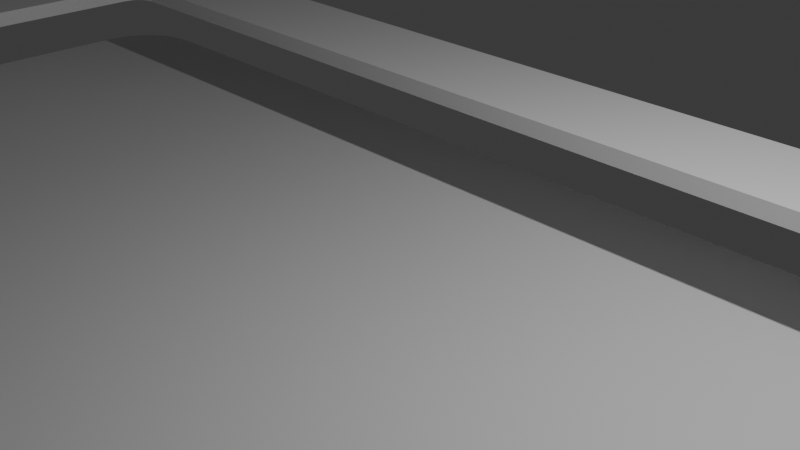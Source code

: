 # Source: pda.blend  (saved by Blender 4.5.91; exported with 4.5.12 LTS)
import bpy
from mathutils import Matrix  # noqa: F401  (used for matrix-valued properties, if any)

bpy.ops.wm.read_factory_settings(use_empty=True)
scene = bpy.context.scene
scene.name = 'Scene'

# ---- collections
col_collection = bpy.data.collections.new('Collection'); scene.collection.children.link(col_collection)

# ---- world
world_world = bpy.data.worlds.new('World'); scene.world = world_world
world_world.use_nodes = True; world_world.node_tree.nodes.clear()
_N = world_world.node_tree.nodes; _L = world_world.node_tree.links
n0 = _N.new('ShaderNodeOutputWorld'); n0.name = 'World Output'; n0.location = (200, 100)
n1 = _N.new('ShaderNodeBackground'); n1.name = 'Background'; n1.location = (-200, 100)
n1.inputs[0].default_value = (0.05088, 0.05088, 0.05088, 1.0)
_L.new(n1.outputs[0], n0.inputs[0])
n0.is_active_output = True
world_world.color = (0.05088, 0.05088, 0.05088)
world_world.sun_shadow_jitter_overblur = 0.0

# ---- cameras
cam_camera = bpy.data.cameras.new('Camera')
cam_camera.clip_end = 100.0
cam_camera.ortho_scale = 7.314

# ---- lights
light_light = bpy.data.lights.new('Light', 'POINT')
light_light.energy = 1000.0
light_light.shadow_soft_size = 0.1

# ---- meshes
me_plane = bpy.data.meshes.new('Plane')
me_plane.from_pydata([(-11.23, -29.93, -1.511), (11.23, -29.93, -1.511), (-11.23, -29.93, -1.261), (11.23, -29.93, -1.261), (-9.153, 2.299, 0.01595), (-8.831, 2.621, 0.01595), (-9.122, 2.455, 0.01595), (-9.067, 2.536, 0.01595), (-8.986, 2.59, 0.01595), (-8.831, 2.621, 0.234), (-9.153, 2.299, 0.234), (-8.986, 2.59, 0.234), (-9.067, 2.536, 0.234), (-9.122, 2.455, 0.234), (8.831, 2.621, 0.01595), (9.153, 2.299, 0.01595), (8.986, 2.59, 0.01595), (9.067, 2.536, 0.01595), (9.122, 2.455, 0.01595), (9.153, 2.299, 0.234), (8.831, 2.621, 0.234), (9.122, 2.455, 0.234), (9.067, 2.536, 0.234), (8.986, 2.59, 0.234), (10.23, 4.075, -1.511), (11.23, 3.075, -1.511), (10.62, 3.999, -1.511), (10.94, 3.783, -1.511), (11.16, 3.458, -1.511), (11.23, 3.075, -1.261), (10.23, 4.075, -1.261), (11.16, 3.458, -1.261), (10.94, 3.783, -1.261), (10.62, 3.999, -1.261), (-11.23, 3.075, -1.511), (-10.23, 4.075, -1.511), (-11.16, 3.458, -1.511), (-10.94, 3.783, -1.511), (-10.62, 3.999, -1.511), (-10.23, 4.075, -1.261), (-11.23, 3.075, -1.261), (-10.62, 3.999, -1.261), (-10.94, 3.783, -1.261), (-11.16, 3.458, -1.261), (-8.831, -27.09, 0.01595), (-9.153, -26.77, 0.01595), (-8.986, -27.06, 0.01595), (-9.067, -27.0, 0.01595), (-9.122, -26.92, 0.01595), (-9.153, -26.77, 0.234), (-8.831, -27.09, 0.234), (-9.122, -26.92, 0.234), (-9.067, -27.0, 0.234), (-8.986, -27.06, 0.234), (9.153, -26.77, 0.01595), (8.831, -27.09, 0.01595), (9.122, -26.92, 0.01595), (9.067, -27.0, 0.01595), (8.986, -27.06, 0.01595), (8.831, -27.09, 0.234), (9.153, -26.77, 0.234), (8.986, -27.06, 0.234), (9.067, -27.0, 0.234), (9.122, -26.92, 0.234), (-10.57, 3.985, 0.25), (-10.19, 4.062, 0.25), (-10.9, 3.769, 0.25), (-11.12, 3.444, 0.25), (-11.19, 3.062, 0.25), (10.19, 4.062, 0.25), (10.57, 3.985, 0.25), (10.9, 3.769, 0.25), (11.12, 3.444, 0.25), (11.19, 3.062, 0.25), (-10.19, -29.86, 0.25), (-10.57, -29.79, 0.25), (-10.9, -29.57, 0.25), (-11.12, -29.25, 0.25), (-11.19, -28.86, 0.25), (10.57, -29.79, 0.25), (10.19, -29.86, 0.25), (10.9, -29.57, 0.25), (11.12, -29.25, 0.25), (11.19, -28.86, 0.25), (-10.19, 4.062, 0.0), (-10.57, 3.985, 0.0), (-10.9, 3.769, 0.0), (-11.12, 3.444, 0.0), (-11.19, 3.062, 0.0), (10.57, 3.985, 0.0), (10.19, 4.062, 0.0), (10.9, 3.769, 0.0), (11.12, 3.444, 0.0), (11.19, 3.062, 0.0), (-10.57, -29.79, 0.0), (-10.19, -29.86, 0.0), (-10.9, -29.57, 0.0), (-11.12, -29.25, 0.0), (-11.19, -28.86, 0.0), (10.19, -29.86, 0.0), (10.57, -29.79, 0.0), (10.9, -29.57, 0.0), (11.12, -29.25, 0.0), (11.19, -28.86, 0.0)], [], [(0, 1, 3, 2), (65, 84, 85, 64), (64, 85, 86, 66), (66, 86, 87, 67), (67, 87, 88, 68), (90, 69, 70, 89), (89, 70, 71, 91), (91, 71, 72, 92), (92, 72, 73, 93), (90, 84, 65, 69), (29, 25, 28, 31), (31, 28, 27, 32), (32, 27, 26, 33), (33, 26, 24, 30), (1, 25, 29, 3), (34, 40, 43, 36), (36, 43, 42, 37), (37, 42, 41, 38), (38, 41, 39, 35), (24, 26, 27, 28, 25, 1, 0, 34, 36, 37, 38, 35), (34, 0, 2, 40), (24, 35, 39, 30), (29, 31, 32, 33, 30, 39, 41, 42, 43, 40, 2, 3), (95, 74, 75, 94), (94, 75, 76, 96), (96, 76, 77, 97), (97, 77, 78, 98), (88, 98, 78, 68), (80, 99, 100, 79), (79, 100, 101, 81), (81, 101, 102, 82), (82, 102, 103, 83), (95, 99, 80, 74), (103, 93, 73, 83), (11, 9, 65, 64), (12, 11, 64, 66), (13, 12, 66, 67), (10, 13, 67, 68), (20, 23, 70, 69), (23, 22, 71, 70), (22, 21, 72, 71), (21, 19, 73, 72), (9, 20, 69, 65), (50, 53, 75, 74), (53, 52, 76, 75), (52, 51, 77, 76), (51, 49, 78, 77), (49, 10, 68, 78), (61, 59, 80, 79), (62, 61, 79, 81), (63, 62, 81, 82), (60, 63, 82, 83), (59, 50, 74, 80), (19, 60, 83, 73), (5, 8, 85, 84), (8, 7, 86, 85), (7, 6, 87, 86), (6, 4, 88, 87), (16, 14, 90, 89), (17, 16, 89, 91), (18, 17, 91, 92), (15, 18, 92, 93), (14, 5, 84, 90), (46, 44, 95, 94), (47, 46, 94, 96), (48, 47, 96, 97), (45, 48, 97, 98), (4, 45, 98, 88), (55, 58, 100, 99), (58, 57, 101, 100), (57, 56, 102, 101), (56, 54, 103, 102), (44, 55, 99, 95), (54, 15, 93, 103), (5, 14, 20, 9), (14, 16, 23, 20), (16, 17, 22, 23), (17, 18, 21, 22), (18, 15, 19, 21), (15, 54, 60, 19), (54, 56, 63, 60), (56, 57, 62, 63), (57, 58, 61, 62), (58, 55, 59, 61), (55, 44, 50, 59), (44, 46, 53, 50), (46, 47, 52, 53), (47, 48, 51, 52), (48, 45, 49, 51), (45, 4, 10, 49), (4, 6, 13, 10), (6, 7, 12, 13), (7, 8, 11, 12), (8, 5, 9, 11)])
_uv = me_plane.uv_layers.new(name='UVMap')
_uv.uv.foreach_set('vector', [1.0, 1.0, 0.0, 1.0, 0.0, 1.0, 1.0, 1.0, 0.04468, 1.0, 0.04468, 1.0, 0.02758, 0.9966, 0.02758, 0.9966, 0.02758, 0.9966, 0.02758, 0.9966, 0.01308, 0.9869, 0.01308, 0.9869, 0.01308, 0.9869, 0.01308, 0.9869, 0.003399, 0.9724, 0.003399, 0.9724, 0.003399, 0.9724, 0.003399, 0.9724, 0.0, 0.9553, 0.0, 0.9553, 0.9553, 1.0, 0.9553, 1.0, 0.9724, 0.9966, 0.9724, 0.9966, 0.9724, 0.9966, 0.9724, 0.9966, 0.9869, 0.9869, 0.9869, 0.9869, 0.9869, 0.9869, 0.9869, 0.9869, 0.9966, 0.9724, 0.9966, 0.9724, 0.9966, 0.9724, 0.9966, 0.9724, 1.0, 0.9553, 1.0, 0.9553, 0.9553, 1.0, 0.04468, 1.0, 0.04468, 1.0, 0.9553, 1.0, 0.0, 0.04451, 0.0, 0.04451, 0.003387, 0.02748, 0.003387, 0.02748, 0.003387, 0.02748, 0.003387, 0.02748, 0.01303, 0.01303, 0.01303, 0.01303, 0.01303, 0.01303, 0.01303, 0.01303, 0.02748, 0.003387, 0.02748, 0.003387, 0.02748, 0.003387, 0.02748, 0.003387, 0.04451, 0.0, 0.04451, 0.0, 0.0, 1.0, 0.0, 0.04451, 0.0, 0.04451, 0.0, 1.0, 1.0, 0.04451, 1.0, 0.04451, 0.9966, 0.02748, 0.9966, 0.02748, 0.9966, 0.02748, 0.9966, 0.02748, 0.987, 0.01303, 0.987, 0.01303, 0.987, 0.01303, 0.987, 0.01303, 0.9725, 0.003387, 0.9725, 0.003387, 0.9725, 0.003387, 0.9725, 0.003387, 0.9555, 0.0, 0.9555, 0.0, 0.04451, 0.0, 0.02748, 0.003387, 0.01303, 0.01303, 0.003387, 0.02748, 0.0, 0.04451, 0.0, 1.0, 1.0, 1.0, 1.0, 0.04451, 0.9966, 0.02748, 0.987, 0.01303, 0.9725, 0.003387, 0.9555, 0.0, 1.0, 0.04451, 1.0, 1.0, 1.0, 1.0, 1.0, 0.04451, 0.04451, 0.0, 0.9555, 0.0, 0.9555, 0.0, 0.04451, 0.0, 0.0, 0.04451, 0.003387, 0.02748, 0.01303, 0.01303, 0.02748, 0.003387, 0.04451, 0.0, 0.9555, 0.0, 0.9725, 0.003387, 0.987, 0.01303, 0.9966, 0.02748, 1.0, 0.04451, 1.0, 1.0, 0.0, 1.0, 0.04468, 0.0, 0.04468, 0.0, 0.02758, 0.002217, 0.02758, 0.002217, 0.02758, 0.002217, 0.02758, 0.002217, 0.01308, 0.008518, 0.01308, 0.008518, 0.01308, 0.008518, 0.01308, 0.008518, 0.0034, 0.01792, 0.0034, 0.01792, 0.0034, 0.01792, 0.0034, 0.01792, 0.0, 0.02901, 0.0, 0.02901, 0.0, 0.9553, 0.0, 0.02901, 0.0, 0.02901, 0.0, 0.9553, 0.9553, 0.0, 0.9553, 0.0, 0.9724, 0.002217, 0.9724, 0.002217, 0.9724, 0.002217, 0.9724, 0.002217, 0.9869, 0.008518, 0.9869, 0.008518, 0.9869, 0.008518, 0.9869, 0.008518, 0.9966, 0.01792, 0.9966, 0.01792, 0.9966, 0.01792, 0.9966, 0.01792, 1.0, 0.02901, 1.0, 0.02901, 0.04468, 0.0, 0.9553, 0.0, 0.9553, 0.0, 0.04468, 0.0, 1.0, 0.02901, 1.0, 0.9553, 1.0, 0.9553, 1.0, 0.02901, 0.03978, 0.9729, 0.04776, 0.9749, 0.04468, 1.0, 0.02758, 0.9966, 0.03563, 0.9702, 0.03978, 0.9729, 0.02758, 0.9966, 0.01308, 0.9869, 0.03286, 0.9664, 0.03563, 0.9702, 0.01308, 0.9869, 0.003399, 0.9724, 0.03127, 0.9598, 0.03286, 0.9664, 0.003399, 0.9724, 0.0, 0.9553, 0.9522, 0.9749, 0.9602, 0.9729, 0.9724, 0.9966, 0.9553, 1.0, 0.9602, 0.9729, 0.9644, 0.9702, 0.9869, 0.9869, 0.9724, 0.9966, 0.9644, 0.9702, 0.9671, 0.9664, 0.9966, 0.9724, 0.9869, 0.9869, 0.9671, 0.9664, 0.9687, 0.9598, 1.0, 0.9553, 0.9966, 0.9724, 0.04776, 0.9749, 0.9522, 0.9749, 0.9553, 1.0, 0.04468, 1.0, 0.04776, 0.02038, 0.03978, 0.0214, 0.02758, 0.002217, 0.04468, 0.0, 0.03978, 0.0214, 0.03563, 0.0232, 0.01308, 0.008518, 0.02758, 0.002217, 0.03563, 0.0232, 0.03286, 0.0259, 0.0034, 0.01792, 0.01308, 0.008518, 0.03286, 0.0259, 0.03127, 0.03108, 0.0, 0.02901, 0.0034, 0.01792, 0.03127, 0.03108, 0.03127, 0.9598, 0.0, 0.9553, 0.0, 0.02901, 0.9602, 0.0214, 0.9522, 0.02038, 0.9553, 0.0, 0.9724, 0.002217, 0.9644, 0.0232, 0.9602, 0.0214, 0.9724, 0.002217, 0.9869, 0.008518, 0.9671, 0.0259, 0.9644, 0.0232, 0.9869, 0.008518, 0.9966, 0.01792, 0.9687, 0.03108, 0.9671, 0.0259, 0.9966, 0.01792, 1.0, 0.02901, 0.9522, 0.02038, 0.04776, 0.02038, 0.04468, 0.0, 0.9553, 0.0, 0.9687, 0.9598, 0.9687, 0.03108, 1.0, 0.02901, 1.0, 0.9553, 0.04776, 0.9749, 0.03978, 0.9729, 0.02758, 0.9966, 0.04468, 1.0, 0.03978, 0.9729, 0.03563, 0.9702, 0.01308, 0.9869, 0.02758, 0.9966, 0.03563, 0.9702, 0.03286, 0.9664, 0.003399, 0.9724, 0.01308, 0.9869, 0.03286, 0.9664, 0.03127, 0.9598, 0.0, 0.9553, 0.003399, 0.9724, 0.9602, 0.9729, 0.9522, 0.9749, 0.9553, 1.0, 0.9724, 0.9966, 0.9644, 0.9702, 0.9602, 0.9729, 0.9724, 0.9966, 0.9869, 0.9869, 0.9671, 0.9664, 0.9644, 0.9702, 0.9869, 0.9869, 0.9966, 0.9724, 0.9687, 0.9598, 0.9671, 0.9664, 0.9966, 0.9724, 1.0, 0.9553, 0.9522, 0.9749, 0.04776, 0.9749, 0.04468, 1.0, 0.9553, 1.0, 0.03978, 0.0214, 0.04776, 0.02038, 0.04468, 0.0, 0.02758, 0.002217, 0.03563, 0.0232, 0.03978, 0.0214, 0.02758, 0.002217, 0.01308, 0.008518, 0.03286, 0.0259, 0.03563, 0.0232, 0.01308, 0.008518, 0.0034, 0.01792, 0.03127, 0.03108, 0.03286, 0.0259, 0.0034, 0.01792, 0.0, 0.02901, 0.03127, 0.9598, 0.03127, 0.03108, 0.0, 0.02901, 0.0, 0.9553, 0.9522, 0.02038, 0.9602, 0.0214, 0.9724, 0.002217, 0.9553, 0.0, 0.9602, 0.0214, 0.9644, 0.0232, 0.9869, 0.008518, 0.9724, 0.002217, 0.9644, 0.0232, 0.9671, 0.0259, 0.9966, 0.01792, 0.9869, 0.008518, 0.9671, 0.0259, 0.9687, 0.03108, 1.0, 0.02901, 0.9966, 0.01792, 0.04776, 0.02038, 0.9522, 0.02038, 0.9553, 0.0, 0.04468, 0.0, 0.9687, 0.03108, 0.9687, 0.9598, 1.0, 0.9553, 1.0, 0.02901, 0.04776, 0.9749, 0.9522, 0.9749, 0.9522, 0.9749, 0.04776, 0.9749, 0.9522, 0.9749, 0.9602, 0.9729, 0.9602, 0.9729, 0.9522, 0.9749, 0.9602, 0.9729, 0.9644, 0.9702, 0.9644, 0.9702, 0.9602, 0.9729, 0.9644, 0.9702, 0.9671, 0.9664, 0.9671, 0.9664, 0.9644, 0.9702, 0.9671, 0.9664, 0.9687, 0.9598, 0.9687, 0.9598, 0.9671, 0.9664, 0.9687, 0.9598, 0.9687, 0.03108, 0.9687, 0.03108, 0.9687, 0.9598, 0.9687, 0.03108, 0.9671, 0.0259, 0.9671, 0.0259, 0.9687, 0.03108, 0.9671, 0.0259, 0.9644, 0.0232, 0.9644, 0.0232, 0.9671, 0.0259, 0.9644, 0.0232, 0.9602, 0.0214, 0.9602, 0.0214, 0.9644, 0.0232, 0.9602, 0.0214, 0.9522, 0.02038, 0.9522, 0.02038, 0.9602, 0.0214, 0.9522, 0.02038, 0.04776, 0.02038, 0.04776, 0.02038, 0.9522, 0.02038, 0.04776, 0.02038, 0.03978, 0.0214, 0.03978, 0.0214, 0.04776, 0.02038, 0.03978, 0.0214, 0.03563, 0.0232, 0.03563, 0.0232, 0.03978, 0.0214, 0.03563, 0.0232, 0.03286, 0.0259, 0.03286, 0.0259, 0.03563, 0.0232, 0.03286, 0.0259, 0.03127, 0.03108, 0.03127, 0.03108, 0.03286, 0.0259, 0.03127, 0.03108, 0.03127, 0.9598, 0.03127, 0.9598, 0.03127, 0.03108, 0.03127, 0.9598, 0.03286, 0.9664, 0.03286, 0.9664, 0.03127, 0.9598, 0.03286, 0.9664, 0.03563, 0.9702, 0.03563, 0.9702, 0.03286, 0.9664, 0.03563, 0.9702, 0.03978, 0.9729, 0.03978, 0.9729, 0.03563, 0.9702, 0.03978, 0.9729, 0.04776, 0.9749, 0.04776, 0.9749, 0.03978, 0.9729])
me_plane.update()

# ---- objects
ob_light = bpy.data.objects.new('Light', light_light)
ob_camera = bpy.data.objects.new('Camera', cam_camera)
ob_plane = bpy.data.objects.new('Plane', me_plane)

# ---- transforms, parenting, visibility, modifiers, constraints
ob_light.location = (4.076, 1.005, 5.904)
ob_light.rotation_euler = (0.6503, 0.05522, 1.866)
ob_light.lock_rotations_4d = False
ob_light.empty_display_type = 'ARROWS'
ob_light.color = (0.0, 0.0, 0.0, 0.0)
ob_light.lineart.crease_threshold = 0.0
ob_camera.location = (7.359, -6.926, 4.958)
ob_camera.rotation_euler = (1.109, 0.0, 0.8149)
ob_camera.lock_rotations_4d = False
ob_camera.empty_display_type = 'ARROWS'
ob_camera.color = (0.0, 0.0, 0.0, 0.0)
ob_camera.display_type = 'WIRE'
ob_camera.lineart.crease_threshold = 0.0
ob_plane.location = (0.0, 0.0, 0.0)

# ---- collection membership
col_collection.objects.link(ob_light)
col_collection.objects.link(ob_camera)
col_collection.objects.link(ob_plane)

# ---- scene / render settings (as saved in the file)
scene.camera = ob_camera
scene.frame_start = 1; scene.frame_end = 250; scene.frame_set(1)
scene.render.engine = 'BLENDER_EEVEE_NEXT'
bpy.context.view_layer.update()
